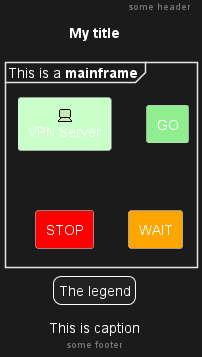

The diagram above was rendered by PlantUML. Its source (embedded in the PNG):
@startuml
mainframe This is a **mainframe**
header some header

footer some footer

title My title

caption This is caption

legend
The legend
end legend

archimate #Technology "VPN Server" as vpnServerA <<technology-device>>

rectangle GO #lightgreen
rectangle STOP #red
rectangle WAIT #orange

@enduml